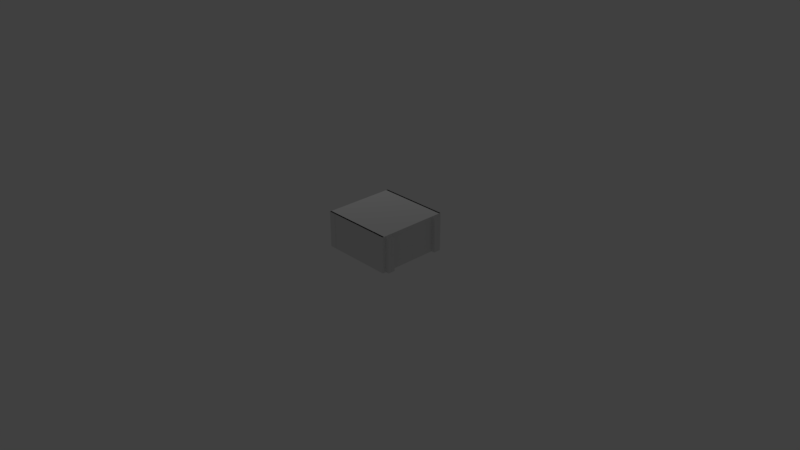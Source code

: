 # Source: BoxTemp.blend  (saved by Blender 2.79.0; exported with 4.5.12 LTS)
import bpy
from mathutils import Matrix  # noqa: F401  (used for matrix-valued properties, if any)

bpy.ops.wm.read_factory_settings(use_empty=True)
scene = bpy.context.scene
scene.name = 'Scene'

# ---- collections
col_collection_1 = bpy.data.collections.new('Collection 1'); scene.collection.children.link(col_collection_1)

# ---- world
world_world = bpy.data.worlds.new('World'); scene.world = world_world
world_world.color = (0.05088, 0.05088, 0.05088)
world_world.use_sun_shadow = False
world_world.sun_shadow_jitter_overblur = 0.0
world_world.cycles.sampling_method = 'MANUAL'

# ---- cameras
cam_camera = bpy.data.cameras.new('Camera')
cam_camera.clip_end = 100.0
cam_camera.lens = 35.0
cam_camera.sensor_width = 32.0
cam_camera.sensor_height = 18.0
cam_camera.ortho_scale = 7.314
cam_camera.dof.focus_distance = 0.0
cam_camera.dof.aperture_fstop = 128.0

# ---- lights
light_lamp = bpy.data.lights.new('Lamp', 'POINT')
light_lamp.transmission_factor = 0.0
light_lamp.cutoff_distance = 30.0
light_lamp.energy = 100.0
light_lamp.shadow_buffer_clip_start = 1.001
light_lamp.shadow_soft_size = 0.1
light_lamp.shadow_maximum_resolution = 0.006
light_lamp.use_absolute_resolution = True

# ---- meshes
me_crate_cell_043 = bpy.data.meshes.new('Crate_cell.043')
me_crate_cell_043.from_pydata([(0.01888, 0.01472, 0.1072), (-0.005342, 0.01472, 0.1314), (-0.03112, 0.01472, 0.1056), (-0.03112, 0.01472, -0.1143), (0.01888, 0.01472, -0.1171), (0.01888, -0.03474, -0.117), (0.01888, -0.0342, 0.1072), (0.003349, 0.01472, -0.1172), (-0.005936, 0.01472, -0.1171), (-0.005337, -0.03409, 0.1314)], [], [(6, 5, 4, 0), (1, 9, 6, 0), (4, 7, 8, 3, 2, 1, 0)])
me_crate_cell_043.use_remesh_preserve_volume = False
me_crate_cell_043.use_remesh_preserve_attributes = False
me_crate_cell_043.use_mirror_vertex_groups = False
me_crate_cell_043.update()
me_crate_cell_042 = bpy.data.meshes.new('Crate_cell.042')
me_crate_cell_042.from_pydata([(-0.01932, -0.01634, 0.09381), (-0.01932, 0.03272, 0.09381), (-0.01932, 0.03262, -0.1301), (-0.01932, -0.01634, -0.1301), (0.005181, 0.03267, 0.1183), (0.005211, -0.01634, 0.1183), (0.005555, -0.01634, -0.1298), (0.03068, -0.01634, 0.09281), (0.03068, -0.01634, -0.1271)], [], [(3, 6, 8, 7, 5, 0), (1, 2, 3, 0), (5, 4, 1, 0)])
me_crate_cell_042.use_remesh_preserve_volume = False
me_crate_cell_042.use_remesh_preserve_attributes = False
me_crate_cell_042.use_mirror_vertex_groups = False
me_crate_cell_042.update()
me_crate_cell_041 = bpy.data.meshes.new('Crate_cell.041')
me_crate_cell_041.from_pydata([(0.01983, 0.01777, 0.08224), (-0.03017, 0.01777, 0.08084), (-0.004482, 0.01777, 0.1065), (-0.005383, 0.01777, -0.142), (-0.03017, 0.01777, -0.1393), (-0.004537, -0.03133, 0.1066), (0.01983, -0.03136, 0.08224), (-0.004551, -0.01301, 0.1066), (0.01983, 0.01777, -0.142), (0.01983, -0.03095, -0.1418)], [], [(8, 3, 4, 1, 2, 0), (6, 9, 8, 0), (2, 7, 5, 6, 0)])
me_crate_cell_041.use_remesh_preserve_volume = False
me_crate_cell_041.use_remesh_preserve_attributes = False
me_crate_cell_041.use_mirror_vertex_groups = False
me_crate_cell_041.update()
me_crate_cell_039 = bpy.data.meshes.new('Crate_cell.039')
me_crate_cell_039.from_pydata([(-0.01797, -0.02058, 0.08536), (-0.01797, 0.0283, 0.08536), (-0.01797, 0.02855, -0.03095), (-0.01797, 0.02857, -0.1389), (-0.01797, -0.02058, -0.1388), (0.03203, -0.02058, 0.08363), (0.006165, -0.02058, 0.1095), (0.03203, -0.02058, -0.136), (0.006814, -0.02058, -0.1387), (0.006433, 0.02823, 0.1098), (0.006399, 0.0098, 0.1097)], [], [(1, 2, 3, 4, 0), (4, 8, 7, 5, 6, 0), (6, 10, 9, 1, 0)])
me_crate_cell_039.use_remesh_preserve_volume = False
me_crate_cell_039.use_remesh_preserve_attributes = False
me_crate_cell_039.use_mirror_vertex_groups = False
me_crate_cell_039.update()
me_crate_cell_038 = bpy.data.meshes.new('Crate_cell.038')
me_crate_cell_038.from_pydata([(-0.2416, -0.01294, -0.1434), (-0.04198, 0.01153, 0.1051), (0.2578, 0.0109, 0.1052), (-0.2416, 0.01153, 0.06749), (-0.2416, 0.01153, 0.08309), (-0.2416, -0.01294, 0.08601), (-0.2416, 0.01089, -0.1434), (0.2576, -0.01294, -0.1434), (0.2576, 0.01134, -0.1434), (0.2074, 0.01144, -0.1434), (0.1619, 0.01145, -0.1434), (0.2577, -0.01294, 0.1054), (0.05601, -0.01294, 0.1054), (-0.0665, -0.01294, 0.1052), (-0.1397, -0.01294, 0.09726), (-0.2416, 0.01153, 0.08309), (-0.2416, 0.01153, 0.06749), (-0.2416, -0.01294, 0.08601), (-0.2416, 0.01089, -0.1434), (0.2576, -0.01294, -0.1434), (0.2576, 0.01134, -0.1434), (0.2074, 0.01144, -0.1434), (0.1619, 0.01145, -0.1434), (0.2577, -0.01294, 0.1054), (0.05601, -0.01294, 0.1054), (-0.0665, -0.01294, 0.1052), (-0.1397, -0.01294, 0.09726)], [], [(0, 17, 4, 16, 18), (1, 2, 8, 21), (1, 24, 23, 2), (1, 25, 24), (26, 25, 1), (18, 22, 9, 20, 19, 0), (10, 6, 3), (19, 11, 12, 13, 14, 17, 0), (3, 15, 1, 21, 10), (15, 5, 26, 1), (23, 7, 8, 2)])
_k = set([(3, 6), (3, 15), (4, 16), (4, 17), (5, 15), (5, 26), (6, 10), (7, 8), (7, 23), (8, 21), (9, 20), (9, 22), (10, 21), (11, 12), (11, 19), (12, 13), (13, 14), (14, 17), (16, 18), (18, 22), (19, 20), (23, 24), (24, 25), (25, 26)])
me_crate_cell_038.attributes.new('sharp_edge', 'BOOLEAN', 'EDGE').data.foreach_set('value', [ (min(e.vertices), max(e.vertices)) in _k for e in me_crate_cell_038.edges])
me_crate_cell_038.use_remesh_preserve_volume = False
me_crate_cell_038.use_remesh_preserve_attributes = False
me_crate_cell_038.use_mirror_vertex_groups = False
me_crate_cell_038.update()
me_crate_cell_037 = bpy.data.meshes.new('Crate_cell.037')
me_crate_cell_037.from_pydata([(-0.2942, -0.01114, 0.101), (-0.09399, 0.01316, -0.148), (0.205, 0.01288, -0.1475), (-0.2942, 0.01253, 0.101), (-0.2942, 0.0126, 0.05141), (-0.2942, -0.01114, 0.02752), (0.2052, 0.01308, 0.101), (0.1549, 0.01313, 0.101), (0.2051, -0.01114, 0.101), (0.2052, 0.0006005, 0.101), (0.003649, -0.01114, -0.1479), (-0.1185, -0.01114, -0.148), (0.2052, -0.01114, 0.05381), (0.205, -0.01114, -0.1475), (-0.2942, 0.01253, 0.101), (-0.2942, 0.0126, 0.05141), (-0.2942, -0.01114, 0.02752), (0.2052, 0.01308, 0.101), (0.1549, 0.01313, 0.101), (0.2051, -0.01114, 0.101), (0.2052, 0.0006005, 0.101), (0.205, -0.01114, -0.1475), (0.003649, -0.01114, -0.1479), (-0.1185, -0.01114, -0.148), (0.2052, -0.01114, 0.05381)], [], [(2, 21, 22, 1), (2, 17, 9, 24, 21), (1, 22, 23), (15, 14, 18, 1), (23, 5, 15, 1), (19, 20, 6, 7, 3, 0), (9, 8, 24), (18, 17, 2, 1), (16, 11, 10, 13, 12, 19, 0), (3, 4, 16, 0)])
_k = set([(3, 4), (3, 7), (4, 16), (5, 15), (5, 23), (6, 7), (6, 20), (8, 9), (8, 24), (9, 17), (10, 11), (10, 13), (11, 16), (12, 13), (12, 19), (14, 15), (14, 18), (17, 18), (19, 20), (21, 22), (21, 24), (22, 23)])
me_crate_cell_037.attributes.new('sharp_edge', 'BOOLEAN', 'EDGE').data.foreach_set('value', [ (min(e.vertices), max(e.vertices)) in _k for e in me_crate_cell_037.edges])
me_crate_cell_037.use_remesh_preserve_volume = False
me_crate_cell_037.use_remesh_preserve_attributes = False
me_crate_cell_037.use_mirror_vertex_groups = False
me_crate_cell_037.update()
me_crate_cell_036 = bpy.data.meshes.new('Crate_cell.036')
me_crate_cell_036.from_pydata([(0.01325, 0.02564, -0.1058), (-0.01093, -0.02376, 0.1184), (0.01325, -0.02361, 0.0289), (0.01325, -0.02327, -0.1058), (-0.01108, 0.02564, 0.02708), (-0.01104, 0.02564, 0.118), (-0.0111, 0.02564, -0.1058), (0.01325, -0.02367, 0.1184), (0.01325, 0.02467, 0.1183), (-0.01106, -0.009714, -0.1058), (-0.01103, -0.0232, -0.1058), (0.01325, -0.02367, 0.1184), (0.01325, -0.02361, 0.0289), (0.01325, -0.02327, -0.1058), (-0.01108, 0.02564, 0.02708), (-0.01104, 0.02564, 0.118), (-0.0111, 0.02564, -0.1058), (0.01325, 0.02467, 0.1183), (-0.01106, -0.009714, -0.1058), (-0.01103, -0.0232, -0.1058)], [], [(0, 8, 7, 2, 13), (12, 11, 1), (16, 14, 15, 8, 0), (13, 10, 18, 16, 0), (11, 17, 1), (4, 6, 9), (19, 3, 12, 1), (17, 5, 1), (5, 4, 9, 19, 1)])
_k = set([(2, 7), (2, 13), (3, 12), (3, 19), (4, 5), (4, 6), (5, 17), (6, 9), (7, 8), (8, 15), (9, 19), (10, 13), (10, 18), (11, 12), (11, 17), (14, 15), (14, 16), (16, 18)])
me_crate_cell_036.attributes.new('sharp_edge', 'BOOLEAN', 'EDGE').data.foreach_set('value', [ (min(e.vertices), max(e.vertices)) in _k for e in me_crate_cell_036.edges])
me_crate_cell_036.use_remesh_preserve_volume = False
me_crate_cell_036.use_remesh_preserve_attributes = False
me_crate_cell_036.use_mirror_vertex_groups = False
me_crate_cell_036.update()
me_crate_cell_035 = bpy.data.meshes.new('Crate_cell.035')
me_crate_cell_035.from_pydata([(0.2942, 0.01109, 0.101), (0.09432, -0.01323, -0.1483), (-0.205, -0.01243, -0.1475), (0.2942, -0.01313, 0.101), (0.2942, -0.01318, 0.05188), (0.2942, 0.01109, 0.02759), (-0.1555, -0.0127, 0.101), (-0.2051, -0.01256, 0.101), (-0.205, 0.01109, 0.101), (-0.205, -0.0004304, 0.101), (0.1188, 0.01109, -0.1481), (-0.004059, 0.01109, -0.1482), (-0.205, 0.01109, -0.1477), (-0.205, 0.01109, 0.0541), (0.2942, -0.01313, 0.101), (0.2942, -0.01318, 0.05188), (0.2942, 0.01109, 0.02759), (-0.1555, -0.0127, 0.101), (-0.2051, -0.01256, 0.101), (-0.205, 0.01109, 0.101), (-0.205, -0.0004304, 0.101), (0.1188, 0.01109, -0.1481), (-0.004059, 0.01109, -0.1482), (-0.205, 0.01109, -0.1477), (-0.205, 0.01109, 0.0541)], [], [(0, 19, 20, 7, 6, 3), (2, 23, 22, 1), (21, 16, 15, 1), (17, 18, 2, 1), (22, 21, 1), (13, 23, 2, 18, 9), (5, 10, 11, 12, 24, 19, 0), (9, 8, 13), (15, 14, 17, 1), (3, 4, 5, 0)])
_k = set([(3, 4), (3, 6), (4, 5), (5, 10), (6, 7), (7, 20), (8, 9), (8, 13), (9, 18), (10, 11), (11, 12), (12, 24), (13, 23), (14, 15), (14, 17), (15, 16), (16, 21), (17, 18), (19, 20), (19, 24), (21, 22), (22, 23)])
me_crate_cell_035.attributes.new('sharp_edge', 'BOOLEAN', 'EDGE').data.foreach_set('value', [ (min(e.vertices), max(e.vertices)) in _k for e in me_crate_cell_035.edges])
me_crate_cell_035.use_remesh_preserve_volume = False
me_crate_cell_035.use_remesh_preserve_attributes = False
me_crate_cell_035.use_mirror_vertex_groups = False
me_crate_cell_035.update()
me_crate_cell_034 = bpy.data.meshes.new('Crate_cell.034')
me_crate_cell_034.from_pydata([(-0.01077, 0.02725, -0.1145), (0.01335, -0.02175, 0.1092), (-0.01077, 0.02725, 0.1095), (-0.01077, -0.0218, 0.1095), (-0.01077, -0.02185, -0.1145), (-0.01077, -0.02186, 0.02028), (0.01332, 0.02725, 0.1093), (0.01358, 0.02725, -0.1145), (0.01361, -0.02173, -0.1145), (-0.01077, 0.02725, 0.1095), (-0.01077, -0.0218, 0.1095), (-0.01077, -0.02185, -0.1145), (-0.01077, -0.02186, 0.02028), (0.01332, 0.02725, 0.1093), (0.01358, 0.02725, -0.1145), (0.01361, -0.02173, -0.1145)], [], [(0, 9, 13, 14), (0, 14, 8, 4), (1, 6, 2, 10), (10, 12, 1), (15, 7, 6, 1), (12, 11, 15, 1), (4, 5, 3, 9, 0)])
_k = set([(2, 6), (2, 10), (3, 5), (3, 9), (4, 5), (4, 8), (6, 7), (7, 15), (8, 14), (9, 13), (10, 12), (11, 12), (11, 15), (13, 14)])
me_crate_cell_034.attributes.new('sharp_edge', 'BOOLEAN', 'EDGE').data.foreach_set('value', [ (min(e.vertices), max(e.vertices)) in _k for e in me_crate_cell_034.edges])
me_crate_cell_034.use_remesh_preserve_volume = False
me_crate_cell_034.use_remesh_preserve_attributes = False
me_crate_cell_034.use_mirror_vertex_groups = False
me_crate_cell_034.update()
me_crate_cell_033 = bpy.data.meshes.new('Crate_cell.033')
me_crate_cell_033.from_pydata([(0.2574, -0.01037, -0.1327), (0.05786, 0.01371, 0.1163), (-0.2415, 0.01387, 0.1167), (0.2574, 0.01348, -0.1327), (0.2444, 0.01352, -0.1327), (-0.2416, -0.01037, 0.1164), (-0.2413, -0.01037, -0.1327), (-0.2414, -0.01037, -0.08524), (0.2574, -0.01037, 0.09697), (0.2574, 0.01321, 0.09424), (-0.2413, 0.01378, -0.1327), (-0.2413, 0.001378, -0.1327), (0.155, -0.01037, 0.1083), (0.08178, -0.01037, 0.1162), (-0.1201, -0.01037, 0.1165), (0.2574, 0.01348, -0.1327), (0.2444, 0.01352, -0.1327), (-0.1201, -0.01037, 0.1165), (-0.2416, -0.01037, 0.1164), (-0.2413, -0.01037, -0.1327), (-0.2414, -0.01037, -0.08524), (0.2574, -0.01037, 0.09697), (0.2574, 0.01321, 0.09424), (-0.2413, 0.01378, -0.1327), (-0.2413, 0.001378, -0.1327), (0.155, -0.01037, 0.1083), (0.08178, -0.01037, 0.1162)], [], [(0, 21, 12, 13, 14, 18, 20, 19), (2, 17, 26, 1), (7, 5, 2, 10, 11), (25, 8, 22, 1), (19, 24, 23, 16, 15, 0), (5, 17, 2), (11, 6, 7), (26, 25, 1), (22, 3, 4, 1), (15, 9, 21, 0), (2, 1, 4, 10)])
_k = set([(3, 4), (3, 22), (4, 10), (5, 7), (5, 17), (6, 7), (6, 11), (8, 22), (8, 25), (9, 15), (9, 21), (10, 11), (12, 13), (12, 21), (13, 14), (14, 18), (15, 16), (16, 23), (17, 26), (18, 20), (19, 20), (19, 24), (23, 24), (25, 26)])
me_crate_cell_033.attributes.new('sharp_edge', 'BOOLEAN', 'EDGE').data.foreach_set('value', [ (min(e.vertices), max(e.vertices)) in _k for e in me_crate_cell_033.edges])
me_crate_cell_033.use_remesh_preserve_volume = False
me_crate_cell_033.use_remesh_preserve_attributes = False
me_crate_cell_033.use_mirror_vertex_groups = False
me_crate_cell_033.update()
me_crate_cell_032 = bpy.data.meshes.new('Crate_cell.032')
me_crate_cell_032.from_pydata([(-0.05381, -0.0702, 0.1125), (0.194, -0.1193, -0.08627), (0.1937, 0.2792, -0.08659), (-0.05381, -0.0702, -0.1118), (-0.05381, -0.119, -0.1118), (-0.05381, -0.1193, -0.00522), (-0.05381, -0.1195, 0.1125), (-0.02959, -0.0702, 0.1367), (-0.02897, -0.0702, -0.1117), (-0.003808, -0.0702, 0.111), (-0.003808, 0.2789, 0.111), (-0.003808, 0.1451, 0.1112), (-0.003808, -0.07414, -0.1088), (-0.003808, -0.1192, -0.1088), (-0.003808, -0.1195, 0.111), (-0.003808, 0.2785, -0.1088), (-0.003808, 0.279, -0.1029), (-0.02962, -0.1195, 0.1367), (-0.003808, 0.2789, 0.111), (-0.003808, 0.1451, 0.1112), (-0.003808, -0.07414, -0.1088), (-0.003808, -0.07414, -0.1088), (-0.003808, -0.1192, -0.1088), (-0.003808, 0.2785, -0.1088), (-0.003808, 0.279, -0.1029), (-0.003808, -0.1195, 0.111)], [], [(2, 18, 19, 1), (2, 24, 18), (1, 19, 25), (2, 15, 24), (12, 8, 3, 0, 7, 9), (3, 4, 5, 6, 0), (11, 10, 16, 23, 20, 13, 14), (25, 22, 1), (6, 17, 7, 0), (22, 21, 2, 1), (21, 15, 2)])
_k = set([(10, 11), (10, 16), (11, 14), (13, 14), (13, 20), (15, 21), (15, 24), (16, 23), (18, 19), (18, 24), (19, 25), (20, 23), (21, 22), (22, 25)])
me_crate_cell_032.attributes.new('sharp_edge', 'BOOLEAN', 'EDGE').data.foreach_set('value', [ (min(e.vertices), max(e.vertices)) in _k for e in me_crate_cell_032.edges])
me_crate_cell_032.use_remesh_preserve_volume = False
me_crate_cell_032.use_remesh_preserve_attributes = False
me_crate_cell_032.use_mirror_vertex_groups = False
me_crate_cell_032.update()
me_crate_cell_031 = bpy.data.meshes.new('Crate_cell.031')
me_crate_cell_031.from_pydata([(-0.01785, 0.0601, 0.1396), (-0.01785, 0.06057, -0.08061), (-0.01785, -0.01339, 0.1388), (-0.01785, 0.0353, 0.1395), (-0.01785, -0.03874, 0.1137), (-0.01785, 0.05226, -0.08059), (-0.01785, -0.01345, -0.08033), (-0.01785, -0.02642, -0.07895), (-0.01785, -0.03874, -0.07761), (0.1544, -0.03874, -0.05858), (0.006222, -0.03874, -0.07497)], [], [(4, 2, 3, 0, 1, 5, 6, 7, 8), (8, 10, 9, 4)])
me_crate_cell_031.use_remesh_preserve_volume = False
me_crate_cell_031.use_remesh_preserve_attributes = False
me_crate_cell_031.use_mirror_vertex_groups = False
me_crate_cell_031.update()
me_crate_cell_030 = bpy.data.meshes.new('Crate_cell.030')
me_crate_cell_030.from_pydata([(0.01193, -0.02665, -0.1024), (-0.01249, 0.02236, 0.122), (-0.0124, -0.02665, 0.122), (-0.01243, -0.02665, 0.08814), (-0.01196, -0.02665, -0.1024), (0.01193, -0.02665, 0.122), (0.01193, 0.0225, 0.122), (0.01193, 0.0222, -0.06385), (0.01193, 0.02212, -0.1024), (-0.01195, 0.022, -0.1024), (0.001562, 0.02208, -0.1024), (0.01193, -0.02665, 0.122), (-0.0124, -0.02665, 0.122), (-0.01243, -0.02665, 0.08814), (-0.01196, -0.02665, -0.1024), (0.01193, 0.0225, 0.122), (0.01193, 0.0222, -0.06385), (0.01193, 0.02212, -0.1024), (-0.01195, 0.022, -0.1024), (0.001562, 0.02208, -0.1024)], [], [(0, 11, 2, 3, 14), (0, 14, 9, 19, 8), (1, 12, 5, 15), (16, 17, 10), (10, 18, 1, 15, 16), (18, 4, 13, 1), (13, 12, 1), (8, 7, 6, 11, 0)])
_k = set([(2, 3), (2, 11), (3, 14), (4, 13), (4, 18), (5, 12), (5, 15), (6, 7), (6, 11), (7, 8), (8, 19), (9, 14), (9, 19), (10, 17), (10, 18), (12, 13), (15, 16), (16, 17)])
me_crate_cell_030.attributes.new('sharp_edge', 'BOOLEAN', 'EDGE').data.foreach_set('value', [ (min(e.vertices), max(e.vertices)) in _k for e in me_crate_cell_030.edges])
me_crate_cell_030.use_remesh_preserve_volume = False
me_crate_cell_030.use_remesh_preserve_attributes = False
me_crate_cell_030.use_mirror_vertex_groups = False
me_crate_cell_030.update()
me_crate_cell_029 = bpy.data.meshes.new('Crate_cell.029')
me_crate_cell_029.from_pydata([(-0.1555, -0.01022, -0.1181), (0.04468, -0.03376, 0.1311), (0.343, -0.03425, 0.1307), (0.04462, 0.039, 0.131), (0.3439, 0.03889, 0.1313), (-0.1555, -0.01022, 0.1089), (-0.1794, -0.01022, 0.1063), (-0.1794, -0.01022, -0.1181), (-0.1555, 0.03918, 0.1073), (-0.1555, -0.03411, 0.1075), (-0.1555, -0.02635, 0.109), (-0.1555, -0.03394, -0.1181), (-0.1797, 0.0255, -0.1181), (-0.1555, 0.03892, -0.1181), (-0.1798, 0.03893, -0.1181), (0.3432, 0.03867, -0.1181), (0.3437, -0.03398, -0.1181), (0.3438, -0.02182, -0.1181), (-0.1555, -0.02635, 0.109), (-0.1555, -0.03411, 0.1075), (-0.1555, 0.03918, 0.1073), (-0.1555, -0.03394, -0.1181), (-0.1555, 0.03892, -0.1181), (-0.1555, 0.03892, -0.1181), (0.3432, 0.03867, -0.1181), (0.3437, -0.03398, -0.1181), (0.3438, -0.02182, -0.1181)], [], [(0, 5, 6, 7), (2, 1, 19), (1, 3, 18, 19), (3, 20, 18), (3, 4, 20), (25, 2, 19, 21), (4, 26, 15), (4, 2, 25, 26), (4, 1, 2), (4, 3, 1), (11, 9, 10, 8, 23), (23, 24, 17, 16, 11), (7, 12, 14, 22, 0), (15, 13, 20, 4)])
_k = set([(8, 10), (8, 23), (9, 10), (9, 11), (11, 16), (13, 15), (13, 20), (15, 26), (16, 17), (17, 24), (18, 19), (18, 20), (19, 21), (21, 25), (23, 24), (25, 26)])
me_crate_cell_029.attributes.new('sharp_edge', 'BOOLEAN', 'EDGE').data.foreach_set('value', [ (min(e.vertices), max(e.vertices)) in _k for e in me_crate_cell_029.edges])
me_crate_cell_029.use_remesh_preserve_volume = False
me_crate_cell_029.use_remesh_preserve_attributes = False
me_crate_cell_029.use_mirror_vertex_groups = False
me_crate_cell_029.update()
me_crate_cell_028 = bpy.data.meshes.new('Crate_cell.028')
me_crate_cell_028.from_pydata([(-0.01107, -0.02448, -0.1256), (0.01291, 0.02465, 0.09868), (-0.01107, 0.02457, 0.009138), (-0.01107, 0.0243, -0.1256), (-0.01107, 0.0247, 0.09859), (-0.01107, -0.02448, 0.09858), (0.01288, 0.02421, -0.1256), (0.01287, -0.02448, -0.1256), (0.003802, -0.02448, 0.09864), (0.01291, -0.02448, 0.09865), (-0.01107, 0.0247, 0.09859), (-0.01107, 0.02457, 0.009138), (-0.01107, 0.0243, -0.1256), (-0.01107, -0.02448, 0.09858), (0.01288, 0.02421, -0.1256), (0.01287, -0.02448, -0.1256), (0.003802, -0.02448, 0.09864), (0.01291, -0.02448, 0.09865)], [], [(0, 13, 4, 2, 12), (7, 9, 8, 13, 0), (17, 15, 14, 1), (14, 3, 11, 1), (11, 10, 1), (10, 5, 16, 1), (16, 17, 1), (12, 6, 7, 0)])
_k = set([(2, 4), (2, 12), (3, 11), (3, 14), (4, 13), (5, 10), (5, 16), (6, 7), (6, 12), (7, 9), (8, 9), (8, 13), (10, 11), (14, 15), (15, 17), (16, 17)])
me_crate_cell_028.attributes.new('sharp_edge', 'BOOLEAN', 'EDGE').data.foreach_set('value', [ (min(e.vertices), max(e.vertices)) in _k for e in me_crate_cell_028.edges])
me_crate_cell_028.use_remesh_preserve_volume = False
me_crate_cell_028.use_remesh_preserve_attributes = False
me_crate_cell_028.use_mirror_vertex_groups = False
me_crate_cell_028.update()
me_crate_cell_027 = bpy.data.meshes.new('Crate_cell.027')
me_crate_cell_027.from_pydata([(0.1582, -0.01752, 0.01618), (0.1582, 0.03141, 0.01618), (0.1582, 0.03139, -0.03273), (0.1582, -0.04147, 0.01618), (0.1582, -0.04146, -0.03198), (-0.2916, 0.03171, 0.01618), (-0.3412, 0.03169, 0.01618), (-0.3405, -0.0417, 0.01618), (-0.3411, 0.0196, 0.01618), (0.1827, 0.03138, -0.00827), (0.1824, -0.01752, -0.008025), (0.1582, -0.01752, -0.03224)], [], [(0, 10, 9, 1), (1, 5, 6, 8, 7, 3), (11, 10, 0), (3, 4, 2, 1)])
me_crate_cell_027.use_remesh_preserve_volume = False
me_crate_cell_027.use_remesh_preserve_attributes = False
me_crate_cell_027.use_mirror_vertex_groups = False
me_crate_cell_027.update()
me_crate_cell_026 = bpy.data.meshes.new('Crate_cell.026')
me_crate_cell_026.from_pydata([(-0.1581, 0.01768, 0.01624), (-0.1581, -0.03172, 0.01624), (-0.1826, -0.03171, -0.008287), (-0.1581, 0.01768, -0.03238), (-0.1824, 0.01768, -0.008082), (-0.1581, 0.04195, 0.01624), (-0.1581, -0.03171, -0.03279), (-0.1581, 0.04187, -0.0321), (0.3408, -0.03166, 0.01624), (0.341, -0.0196, 0.01624), (0.3407, 0.04127, 0.01624), (0.2911, -0.03173, 0.01624)], [], [(0, 4, 2, 1), (1, 11, 8, 9, 10, 5), (3, 4, 0), (5, 7, 3, 6, 1)])
me_crate_cell_026.use_remesh_preserve_volume = False
me_crate_cell_026.use_remesh_preserve_attributes = False
me_crate_cell_026.use_mirror_vertex_groups = False
me_crate_cell_026.update()
me_crate_cell_025 = bpy.data.meshes.new('Crate_cell.025')
me_crate_cell_025.from_pydata([(-0.178, 0.09672, 0.07742), (0.02292, 0.1461, -0.1711), (0.02236, -0.252, -0.1718), (0.3206, 0.146, -0.1719), (0.3211, -0.2523, -0.1719), (-0.178, 0.1462, 0.07742), (-0.2021, 0.1462, 0.05326), (-0.2022, 0.09672, 0.05318), (-0.178, 0.09672, 0.02901), (-0.178, -0.2524, 0.07742), (-0.178, -0.2523, 0.02886), (-0.178, 0.1462, 0.02917), (-0.178, 0.01522, 0.02875), (0.3213, 0.1459, 0.07742), (0.3213, 0.07915, 0.07742), (0.3207, -0.2521, 0.07742), (-0.178, -0.2524, 0.07742), (-0.178, -0.2523, 0.02886), (-0.178, 0.01522, 0.02875), (-0.178, 0.1462, 0.02917), (0.3213, 0.1459, 0.07742), (0.3213, 0.07915, 0.07742), (0.3207, -0.2521, 0.07742), (-0.178, 0.1462, 0.07742), (-0.178, 0.1462, 0.07742)], [], [(1, 2, 18, 19), (4, 2, 3), (2, 1, 3), (2, 17, 18), (4, 15, 16), (2, 4, 16, 17), (4, 3, 20, 21), (9, 22, 14, 13, 24), (7, 8, 0), (24, 11, 12, 10, 9), (21, 15, 4), (23, 6, 7, 0), (20, 3, 1, 19, 5)])
_k = set([(5, 19), (5, 20), (9, 10), (9, 22), (10, 12), (11, 12), (11, 24), (13, 14), (13, 24), (14, 22), (15, 16), (15, 21), (16, 17), (17, 18), (18, 19), (20, 21)])
me_crate_cell_025.attributes.new('sharp_edge', 'BOOLEAN', 'EDGE').data.foreach_set('value', [ (min(e.vertices), max(e.vertices)) in _k for e in me_crate_cell_025.edges])
me_crate_cell_025.use_remesh_preserve_volume = False
me_crate_cell_025.use_remesh_preserve_attributes = False
me_crate_cell_025.use_mirror_vertex_groups = False
me_crate_cell_025.update()
me_crate_cell_024 = bpy.data.meshes.new('Crate_cell.024')
me_crate_cell_024.from_pydata([(-0.1301, -0.07469, -0.06029), (-0.1301, -0.07469, 0.1669), (-0.154, -0.07469, 0.1642), (-0.1543, -0.07469, -0.06029), (-0.1301, -0.1235, 0.1669), (-0.1301, 0.2746, -0.06029), (-0.1301, 0.2743, 0.1651), (-0.1301, -0.1235, -0.06029), (-0.1543, -0.1235, -0.06029), (0.3196, -0.1237, -0.06029), (-0.1172, -0.1235, -0.06029), (0.3691, -0.1236, -0.06029), (0.3692, -0.05752, -0.06029), (0.3688, 0.274, -0.06029), (-0.0665, 0.2746, -0.06029)], [], [(3, 2, 1, 0), (7, 4, 6, 5), (5, 14, 13, 12, 11, 9, 10, 7), (7, 8, 3, 0)])
me_crate_cell_024.use_remesh_preserve_volume = False
me_crate_cell_024.use_remesh_preserve_attributes = False
me_crate_cell_024.use_mirror_vertex_groups = False
me_crate_cell_024.update()
me_crate_cell_023 = bpy.data.meshes.new('Crate_cell.023')
me_crate_cell_023.from_pydata([(0.2381, 0.01032, -0.1496), (0.03907, -0.01325, 0.09974), (-0.2612, -0.01391, 0.09956), (0.2381, -0.014, -0.1496), (0.174, -0.01409, -0.1496), (-0.2606, -0.01407, -0.1496), (-0.2608, 0.01032, -0.1496), (0.2381, 0.01032, 0.07995), (0.2381, -0.01326, 0.07552), (0.1339, 0.01032, 0.0918), (0.06274, 0.01032, 0.09965), (-0.05735, 0.01032, 0.0998), (-0.261, 0.01032, 0.09967), (-0.2611, 0.01032, 0.002169), (0.2381, -0.014, -0.1496), (0.174, -0.01409, -0.1496), (-0.2606, -0.01407, -0.1496), (-0.2608, 0.01032, -0.1496), (0.2381, -0.01326, 0.07552), (0.2381, 0.01032, 0.07995), (0.1339, 0.01032, 0.0918), (0.06274, 0.01032, 0.09965), (-0.05735, 0.01032, 0.0998), (-0.261, 0.01032, 0.09967), (-0.2611, 0.01032, 0.002169)], [], [(0, 19, 8, 14), (2, 23, 24), (1, 22, 23, 2), (1, 21, 22), (1, 18, 7, 20), (18, 1, 2), (14, 4, 5, 17, 0), (20, 21, 1), (15, 3, 18, 2), (17, 13, 12, 11, 10, 9, 19, 0), (16, 15, 2), (24, 6, 16, 2)])
_k = set([(3, 15), (3, 18), (4, 5), (4, 14), (5, 17), (6, 16), (6, 24), (7, 18), (7, 20), (8, 14), (8, 19), (9, 10), (9, 19), (10, 11), (11, 12), (12, 13), (13, 17), (15, 16), (20, 21), (21, 22), (22, 23), (23, 24)])
me_crate_cell_023.attributes.new('sharp_edge', 'BOOLEAN', 'EDGE').data.foreach_set('value', [ (min(e.vertices), max(e.vertices)) in _k for e in me_crate_cell_023.edges])
me_crate_cell_023.use_remesh_preserve_volume = False
me_crate_cell_023.use_remesh_preserve_attributes = False
me_crate_cell_023.use_mirror_vertex_groups = False
me_crate_cell_023.update()
me_crate_cell_022 = bpy.data.meshes.new('Crate_cell.022')
me_crate_cell_022.from_pydata([(0.2707, -0.009962, 0.1269), (0.07109, 0.01383, -0.1221), (-0.2284, 0.01388, -0.1224), (0.2707, 0.01391, 0.1269), (0.2707, -0.009962, 0.0532), (0.2707, 0.01386, 0.07722), (-0.2281, 0.01426, 0.1269), (-0.2283, -0.009962, 0.1269), (0.09496, -0.009962, -0.1222), (-0.1073, -0.009962, -0.1225), (-0.2283, -0.009962, -0.1225), (-0.2285, -0.009962, -0.02621), (0.2707, -0.009962, 0.0532), (0.2707, 0.01386, 0.07722), (0.2707, 0.01391, 0.1269), (-0.2281, 0.01426, 0.1269), (-0.2283, -0.009962, 0.1269), (0.09496, -0.009962, -0.1222), (-0.1073, -0.009962, -0.1225), (-0.2283, -0.009962, -0.1225), (-0.2285, -0.009962, -0.02621)], [], [(1, 13, 12, 17), (2, 1, 17, 18), (14, 6, 16, 0), (16, 11, 19, 9, 8, 4, 0), (10, 20, 2), (18, 10, 2), (20, 7, 15, 2), (4, 5, 14, 0), (3, 13, 1, 2, 15)])
_k = set([(3, 13), (3, 15), (4, 5), (4, 8), (5, 14), (6, 14), (6, 16), (7, 15), (7, 20), (8, 9), (9, 19), (10, 18), (10, 20), (11, 16), (11, 19), (12, 13), (12, 17), (17, 18)])
me_crate_cell_022.attributes.new('sharp_edge', 'BOOLEAN', 'EDGE').data.foreach_set('value', [ (min(e.vertices), max(e.vertices)) in _k for e in me_crate_cell_022.edges])
me_crate_cell_022.use_remesh_preserve_volume = False
me_crate_cell_022.use_remesh_preserve_attributes = False
me_crate_cell_022.use_mirror_vertex_groups = False
me_crate_cell_022.update()
me_crate_cell_021 = bpy.data.meshes.new('Crate_cell.021')
me_crate_cell_021.from_pydata([(-0.1095, -0.01302, 0.02062), (-0.1095, -0.01302, -0.02815), (-0.1339, -0.01302, -0.003763), (-0.1095, -0.03742, 0.02062), (-0.1095, -0.0372, -0.02819), (-0.1095, 0.03637, -0.02803), (-0.1095, 0.01226, -0.02812), (-0.1095, 0.03646, 0.02062), (-0.1339, 0.03639, -0.003707), (-0.1339, 0.01822, -0.00374), (0.3896, -0.03711, 0.02062), (0.3896, -0.02465, 0.02062), (0.3893, 0.03576, 0.02062)], [], [(2, 1, 0), (3, 10, 11, 12, 7), (7, 8, 9, 2, 0), (7, 5, 6, 4, 3)])
me_crate_cell_021.use_remesh_preserve_volume = False
me_crate_cell_021.use_remesh_preserve_attributes = False
me_crate_cell_021.use_mirror_vertex_groups = False
me_crate_cell_021.update()
me_crate_cell_020 = bpy.data.meshes.new('Crate_cell.020')
me_crate_cell_020.from_pydata([(0.0164, 0.01347, 0.1456), (0.0164, -0.03555, 0.1458), (0.0164, -0.06019, 0.1458), (0.0164, -0.06007, -0.06885), (0.0164, 0.03884, 0.1202), (0.0164, -0.05969, -0.07415), (0.0164, 0.03884, -0.07161), (0.0164, 0.02666, -0.07299), (0.0164, 0.00591, -0.07443), (0.0164, 0.01411, -0.07438), (-0.1562, 0.03884, -0.0522), (-0.007791, 0.03884, -0.06892)], [], [(4, 0, 1, 2, 3, 5, 8, 9, 7, 6), (6, 11, 10, 4)])
me_crate_cell_020.use_remesh_preserve_volume = False
me_crate_cell_020.use_remesh_preserve_attributes = False
me_crate_cell_020.use_mirror_vertex_groups = False
me_crate_cell_020.update()
me_crate_cell_019 = bpy.data.meshes.new('Crate_cell.019')
me_crate_cell_019.from_pydata([(0.1729, -0.0982, -0.1213), (-0.02714, -0.1467, 0.1273), (-0.3264, -0.1473, 0.1277), (-0.02695, 0.2509, 0.1281), (-0.3265, 0.251, 0.1279), (0.1729, 0.2506, -0.1213), (-0.2303, 0.251, -0.1213), (-0.3259, 0.251, -0.1213), (0.1729, -0.1472, -0.1213), (0.1729, 0.2512, 0.08972), (0.1729, -0.1046, 0.1057), (0.1729, 0.2512, 0.1036), (0.1729, -0.1474, 0.09036), (0.1729, -0.1474, 0.1041), (-0.2308, -0.1476, -0.1213), (-0.3265, -0.1476, -0.1213), (-0.3265, -0.08083, -0.1213), (0.197, -0.0982, 0.1029), (0.1729, -0.0982, 0.1057), (0.1969, -0.0982, -0.1213), (0.1969, -0.1472, -0.1213), (0.1729, 0.2506, -0.1213), (-0.2303, 0.251, -0.1213), (-0.3259, 0.251, -0.1213), (-0.3265, -0.08083, -0.1213), (0.1729, 0.2512, 0.08972), (0.1729, 0.2512, 0.1036), (0.1729, -0.1472, -0.1213), (0.1729, -0.1472, -0.1213), (0.1729, -0.1474, 0.09036), (0.1729, -0.1474, 0.1041), (-0.2308, -0.1476, -0.1213), (-0.3265, -0.1476, -0.1213), (0.1729, -0.1046, 0.1057)], [], [(0, 18, 17, 19), (2, 3, 4), (2, 1, 3), (1, 30, 33, 3), (1, 2, 30), (2, 32, 14, 12, 30), (4, 3, 11), (3, 33, 11), (27, 31, 15, 24, 7, 22, 21), (21, 25, 26, 10, 13, 29, 27), (6, 23, 4, 11, 9), (9, 5, 6), (14, 8, 12), (23, 16, 4), (16, 32, 2, 4), (19, 20, 28, 0)])
_k = set([(5, 6), (5, 9), (6, 23), (7, 22), (7, 24), (8, 12), (8, 14), (9, 11), (10, 13), (10, 26), (11, 33), (12, 30), (13, 29), (14, 32), (15, 24), (15, 31), (16, 23), (16, 32), (21, 22), (21, 25), (25, 26), (27, 29), (27, 31), (30, 33)])
me_crate_cell_019.attributes.new('sharp_edge', 'BOOLEAN', 'EDGE').data.foreach_set('value', [ (min(e.vertices), max(e.vertices)) in _k for e in me_crate_cell_019.edges])
me_crate_cell_019.use_remesh_preserve_volume = False
me_crate_cell_019.use_remesh_preserve_attributes = False
me_crate_cell_019.use_mirror_vertex_groups = False
me_crate_cell_019.update()
me_crate_cell_017 = bpy.data.meshes.new('Crate_cell.017')
me_crate_cell_017.from_pydata([(-0.2867, 0.01025, 0.1059), (-0.08675, -0.01396, -0.1428), (0.2124, -0.0136, -0.1431), (-0.2867, -0.01307, 0.1059), (-0.2867, -0.01321, 0.05628), (-0.2867, 0.01025, 0.03263), (0.2125, 0.01025, 0.1059), (0.2126, 0.01025, 0.05971), (0.2125, 0.01025, -0.143), (0.09169, 0.01025, -0.1429), (-0.1111, 0.01025, -0.1427), (-0.1847, 0.01025, -0.06928), (0.2126, -0.0011, 0.1059), (0.2126, -0.0135, 0.1059), (0.1622, -0.01356, 0.1059), (-0.2867, -0.01307, 0.1059), (-0.2867, -0.01321, 0.05628), (-0.2867, 0.01025, 0.03263), (0.2125, 0.01025, 0.1059), (0.2126, 0.01025, 0.05971), (0.2125, 0.01025, -0.143), (0.09169, 0.01025, -0.1429), (-0.1111, 0.01025, -0.1427), (-0.1847, 0.01025, -0.06928), (0.2126, -0.0011, 0.1059), (0.2126, -0.0135, 0.1059), (0.1622, -0.01356, 0.1059)], [], [(1, 22, 21, 2), (20, 19, 12, 25, 2), (15, 14, 13, 24, 6, 0), (19, 18, 12), (25, 26, 1, 2), (26, 3, 16, 1), (16, 17, 23, 1), (5, 4, 15, 0), (21, 20, 2), (6, 7, 8, 9, 10, 11, 5, 0), (23, 22, 1)])
_k = set([(3, 16), (3, 26), (4, 5), (4, 15), (5, 11), (6, 7), (6, 24), (7, 8), (8, 9), (9, 10), (10, 11), (12, 18), (12, 25), (13, 14), (13, 24), (14, 15), (16, 17), (17, 23), (18, 19), (19, 20), (20, 21), (21, 22), (22, 23), (25, 26)])
me_crate_cell_017.attributes.new('sharp_edge', 'BOOLEAN', 'EDGE').data.foreach_set('value', [ (min(e.vertices), max(e.vertices)) in _k for e in me_crate_cell_017.edges])
me_crate_cell_017.use_remesh_preserve_volume = False
me_crate_cell_017.use_remesh_preserve_attributes = False
me_crate_cell_017.use_mirror_vertex_groups = False
me_crate_cell_017.update()
me_crate_cell_016 = bpy.data.meshes.new('Crate_cell.016')
me_crate_cell_016.from_pydata([(-0.012, 0.02674, -0.08883), (0.01249, -0.02217, 0.135), (-0.012, 0.02615, 0.1351), (-0.012, -0.0223, 0.135), (-0.012, -0.02222, -0.04953), (-0.012, -0.02219, -0.08883), (0.01225, 0.02674, 0.1348), (0.01219, 0.02674, -0.04623), (0.01214, 0.02674, -0.08883), (0.01223, -0.02208, -0.08883), (-0.001327, -0.02215, -0.08883), (-0.012, 0.02615, 0.1351), (-0.012, -0.0223, 0.135), (-0.012, -0.02222, -0.04953), (-0.012, -0.02219, -0.08883), (0.01225, 0.02674, 0.1348), (0.01219, 0.02674, -0.04623), (0.01214, 0.02674, -0.08883), (0.01223, -0.02208, -0.08883), (-0.001327, -0.02215, -0.08883)], [], [(0, 2, 15, 7, 17), (0, 17, 9, 19, 5), (1, 11, 12), (13, 14, 10), (6, 11, 1), (16, 6, 1), (10, 18, 1, 12, 13), (18, 8, 16, 1), (5, 4, 3, 2, 0)])
_k = set([(2, 3), (2, 15), (3, 4), (4, 5), (5, 19), (6, 11), (6, 16), (7, 15), (7, 17), (8, 16), (8, 18), (9, 17), (9, 19), (10, 14), (10, 18), (11, 12), (12, 13), (13, 14)])
me_crate_cell_016.attributes.new('sharp_edge', 'BOOLEAN', 'EDGE').data.foreach_set('value', [ (min(e.vertices), max(e.vertices)) in _k for e in me_crate_cell_016.edges])
me_crate_cell_016.use_remesh_preserve_volume = False
me_crate_cell_016.use_remesh_preserve_attributes = False
me_crate_cell_016.use_mirror_vertex_groups = False
me_crate_cell_016.update()
me_crate_cell_015 = bpy.data.meshes.new('Crate_cell.015')
me_crate_cell_015.from_pydata([(0.1939, -0.1196, 0.07283), (-0.006499, -0.1691, -0.1764), (-0.0066, 0.2298, -0.1764), (-0.3052, -0.1689, -0.1762), (-0.3056, 0.2292, -0.1759), (0.1939, -0.1688, 0.02457), (0.1939, 0.09779, 0.02423), (0.1939, 0.2293, 0.07283), (0.1939, 0.2294, 0.02429), (0.1939, -0.1688, 0.07283), (-0.2546, 0.2294, 0.07283), (-0.305, -0.1688, 0.07283), (-0.3048, 0.2293, 0.07283), (-0.3051, -0.1021, 0.07283), (0.218, -0.1196, 0.04871), (0.218, -0.1688, 0.04874), (0.1939, -0.1196, 0.02451), (0.1939, -0.1688, 0.02457), (0.1939, 0.09779, 0.02423), (0.1939, 0.2293, 0.07283), (0.1939, 0.2294, 0.02429), (0.1939, -0.1688, 0.07283), (0.1939, -0.1688, 0.07283), (-0.2546, 0.2294, 0.07283), (-0.305, -0.1688, 0.07283), (-0.3048, 0.2293, 0.07283), (-0.3051, -0.1021, 0.07283)], [], [(3, 4, 2), (4, 25, 23, 2), (1, 3, 2), (14, 16, 0), (7, 10, 12, 13, 11, 21), (23, 19, 20, 2), (22, 15, 14, 0), (26, 25, 4), (18, 17, 1), (24, 26, 4, 3), (20, 18, 1, 2), (21, 5, 6, 8, 7), (9, 24, 3, 1, 17)])
_k = set([(5, 6), (5, 21), (6, 8), (7, 8), (7, 10), (9, 17), (9, 24), (10, 12), (11, 13), (11, 21), (12, 13), (17, 18), (18, 20), (19, 20), (19, 23), (23, 25), (24, 26), (25, 26)])
me_crate_cell_015.attributes.new('sharp_edge', 'BOOLEAN', 'EDGE').data.foreach_set('value', [ (min(e.vertices), max(e.vertices)) in _k for e in me_crate_cell_015.edges])
me_crate_cell_015.use_remesh_preserve_volume = False
me_crate_cell_015.use_remesh_preserve_attributes = False
me_crate_cell_015.use_mirror_vertex_groups = False
me_crate_cell_015.update()
me_crate_cell_014 = bpy.data.meshes.new('Crate_cell.014')
me_crate_cell_014.from_pydata([(-0.1468, 0.1266, -0.1228), (0.05283, 0.1756, 0.1266), (0.352, 0.1761, 0.1259), (0.05293, -0.2221, 0.1257), (0.352, -0.2221, 0.1259), (-0.1468, 0.176, -0.1228), (-0.1708, 0.176, -0.1228), (-0.1708, 0.1266, -0.1228), (-0.1468, 0.1266, 0.104), (-0.1707, 0.1266, 0.1013), (-0.1468, -0.2227, -0.1228), (-0.1468, -0.2228, 0.08818), (-0.1468, -0.2227, 0.1019), (-0.1468, 0.1756, 0.1025), (-0.1468, -0.1799, 0.1036), (0.3521, 0.176, -0.1228), (0.2564, -0.2228, -0.1228), (0.3522, -0.2227, -0.1228), (-0.08349, 0.176, -0.1228), (-0.1468, 0.176, -0.1228), (-0.1468, 0.176, -0.1228), (-0.1468, 0.1756, 0.1025), (-0.1468, -0.2227, -0.1228), (-0.1468, -0.2228, 0.08818), (-0.1468, -0.2227, 0.1019), (0.3521, 0.176, -0.1228), (0.3522, -0.2227, -0.1228), (-0.08349, 0.176, -0.1228), (0.2564, -0.2228, -0.1228), (-0.1468, -0.1799, 0.1036)], [], [(0, 8, 9, 7), (1, 4, 2), (3, 24, 4), (1, 3, 4), (7, 6, 20, 0), (22, 23, 12, 14, 21, 19), (19, 18, 15, 26, 28, 22), (27, 5, 13, 2), (24, 11, 16, 17, 4), (13, 1, 2), (25, 27, 2), (29, 24, 3, 1), (11, 10, 16), (13, 29, 1), (17, 25, 2, 4)])
_k = set([(5, 13), (5, 27), (10, 11), (10, 16), (11, 24), (12, 14), (12, 23), (13, 29), (14, 21), (15, 18), (15, 26), (16, 17), (17, 25), (18, 19), (19, 21), (22, 23), (22, 28), (24, 29), (25, 27), (26, 28)])
me_crate_cell_014.attributes.new('sharp_edge', 'BOOLEAN', 'EDGE').data.foreach_set('value', [ (min(e.vertices), max(e.vertices)) in _k for e in me_crate_cell_014.edges])
me_crate_cell_014.use_remesh_preserve_volume = False
me_crate_cell_014.use_remesh_preserve_attributes = False
me_crate_cell_014.use_mirror_vertex_groups = False
me_crate_cell_014.update()
me_crate_cell_013 = bpy.data.meshes.new('Crate_cell.013')
me_crate_cell_013.from_pydata([(0.01328, 0.02191, -0.1206), (-0.01073, -0.02749, 0.1031), (0.01328, -0.0273, -0.1206), (0.01328, 0.02191, 0.1034), (0.01328, -0.02746, 0.1034), (-0.01051, 0.02191, -0.1206), (-0.01075, 0.02191, 0.06922), (-0.01068, 0.02191, 0.1032), (-0.01045, -0.02732, -0.1206), (0.01328, -0.02746, 0.1034), (0.01328, -0.0273, -0.1206), (0.01328, 0.02191, 0.1034), (-0.01051, 0.02191, -0.1206), (-0.01075, 0.02191, 0.06922), (-0.01068, 0.02191, 0.1032), (-0.01045, -0.02732, -0.1206)], [], [(0, 11, 4, 10), (13, 12, 15, 1), (14, 13, 1), (5, 6, 7, 11, 0), (9, 3, 14, 1), (10, 8, 5, 0), (15, 2, 9, 1)])
_k = set([(2, 9), (2, 15), (3, 9), (3, 14), (4, 10), (4, 11), (5, 6), (5, 8), (6, 7), (7, 11), (8, 10), (12, 13), (12, 15), (13, 14)])
me_crate_cell_013.attributes.new('sharp_edge', 'BOOLEAN', 'EDGE').data.foreach_set('value', [ (min(e.vertices), max(e.vertices)) in _k for e in me_crate_cell_013.edges])
me_crate_cell_013.use_remesh_preserve_volume = False
me_crate_cell_013.use_remesh_preserve_attributes = False
me_crate_cell_013.use_mirror_vertex_groups = False
me_crate_cell_013.update()
me_crate_cell_012 = bpy.data.meshes.new('Crate_cell.012')
me_crate_cell_012.from_pydata([(0.095, 0.0122, 0.01933), (0.095, -0.03644, 0.01933), (0.095, -0.03644, -0.02881), (0.095, 0.03654, 0.01933), (0.095, 0.03657, -0.02911), (-0.4043, -0.03667, 0.01933), (-0.4039, 0.03626, 0.01933), (0.095, 0.0122, -0.02912), (0.1192, 0.0122, -0.00487), (0.119, -0.03641, -0.004716)], [], [(8, 7, 0), (3, 6, 5, 1), (1, 9, 8, 0), (1, 2, 7, 4, 3)])
me_crate_cell_012.use_remesh_preserve_volume = False
me_crate_cell_012.use_remesh_preserve_attributes = False
me_crate_cell_012.use_mirror_vertex_groups = False
me_crate_cell_012.update()
me_crate_cell_011 = bpy.data.meshes.new('Crate_cell.011')
me_crate_cell_011.from_pydata([(0.0, -0.14, 0.1458), (-3.725e-09, 0.2581, 0.1456), (-3.725e-09, 0.2579, -0.07425), (0.0, -0.09571, -0.07423), (3.725e-09, -0.1401, -0.07413), (-1.118e-08, -0.1402, -0.06884)], [], [(5, 0, 1, 2, 3, 4)])
me_crate_cell_011.use_remesh_preserve_volume = False
me_crate_cell_011.use_remesh_preserve_attributes = False
me_crate_cell_011.use_mirror_vertex_groups = False
me_crate_cell_011.update()
me_crate_cell_010 = bpy.data.meshes.new('Crate_cell.010')
me_crate_cell_010.from_pydata([(-0.01079, -0.02708, -0.1143), (0.01362, 0.02169, 0.1093), (-0.01079, 0.02179, 0.01914), (-0.01079, 0.02168, -0.1143), (-0.01079, -0.02708, 0.1098), (-0.01079, 0.02163, 0.1095), (0.01336, -0.02708, 0.1096), (0.01337, -0.02708, -0.1143), (0.01359, 0.02151, -0.1143), (-0.01079, 0.02163, 0.1095), (-0.01079, 0.02179, 0.01914), (-0.01079, 0.02168, -0.1143), (-0.01079, -0.02708, 0.1098), (0.01336, -0.02708, 0.1096), (0.01337, -0.02708, -0.1143), (0.01359, 0.02151, -0.1143)], [], [(0, 12, 9, 10, 11), (1, 5, 4, 13), (15, 3, 2, 1), (2, 5, 1), (14, 6, 12, 0), (11, 8, 14, 0), (1, 13, 7, 15)])
_k = set([(2, 3), (2, 5), (3, 15), (4, 5), (4, 13), (6, 12), (6, 14), (7, 13), (7, 15), (8, 11), (8, 14), (9, 10), (9, 12), (10, 11)])
me_crate_cell_010.attributes.new('sharp_edge', 'BOOLEAN', 'EDGE').data.foreach_set('value', [ (min(e.vertices), max(e.vertices)) in _k for e in me_crate_cell_010.edges])
me_crate_cell_010.use_remesh_preserve_volume = False
me_crate_cell_010.use_remesh_preserve_attributes = False
me_crate_cell_010.use_mirror_vertex_groups = False
me_crate_cell_010.update()
me_crate_cell_009 = bpy.data.meshes.new('Crate_cell.009')
me_crate_cell_009.from_pydata([(0.01306, -0.02737, -0.08904), (-0.01084, 0.02119, 0.135), (0.01306, 0.02148, 0.1349), (0.01306, -0.02737, 0.1349), (0.01306, 0.02161, -0.04902), (0.01306, 0.02161, -0.08904), (-0.01123, -0.02737, 0.1348), (-0.01141, -0.02737, 0.04363), (-0.01135, -0.02737, -0.08904), (-0.01137, 0.008121, -0.08904), (-0.01127, 0.02134, -0.08904), (0.002151, 0.02151, -0.08904), (0.01306, 0.02148, 0.1349), (0.01306, 0.02161, -0.04902), (0.01306, 0.02161, -0.08904), (0.01306, -0.02737, 0.1349), (-0.01123, -0.02737, 0.1348), (-0.01141, -0.02737, 0.04363), (-0.01135, -0.02737, -0.08904), (-0.01137, 0.008121, -0.08904), (-0.01127, 0.02134, -0.08904), (0.002151, 0.02151, -0.08904)], [], [(0, 15, 16, 17, 18), (0, 18, 19, 20, 21, 5), (1, 3, 12), (1, 6, 3), (1, 10, 9, 7, 6), (9, 8, 7), (11, 10, 1, 12, 13), (13, 14, 11), (5, 4, 2, 15, 0)])
_k = set([(2, 4), (2, 15), (3, 6), (3, 12), (4, 5), (5, 21), (6, 7), (7, 8), (8, 9), (9, 10), (10, 11), (11, 14), (12, 13), (13, 14), (15, 16), (16, 17), (17, 18), (18, 19), (19, 20), (20, 21)])
me_crate_cell_009.attributes.new('sharp_edge', 'BOOLEAN', 'EDGE').data.foreach_set('value', [ (min(e.vertices), max(e.vertices)) in _k for e in me_crate_cell_009.edges])
me_crate_cell_009.use_remesh_preserve_volume = False
me_crate_cell_009.use_remesh_preserve_attributes = False
me_crate_cell_009.use_mirror_vertex_groups = False
me_crate_cell_009.update()
me_crate_cell_008 = bpy.data.meshes.new('Crate_cell.008')
me_crate_cell_008.from_pydata([(-0.1133, 0.015, -0.06651), (-0.1133, 0.015, 0.1605), (-0.1375, 0.015, 0.1578), (-0.1376, 0.015, -0.06651), (-0.1374, -0.03406, -0.06651), (-0.1375, -0.0209, -0.06651), (-0.1133, 0.0393, -0.06651), (-0.1133, 0.03856, 0.1591), (-0.1133, -0.03413, -0.06651), (-0.1133, -0.03395, 0.1601), (-0.1133, 0.03063, 0.1606), (-0.04953, 0.03941, -0.06651), (0.3857, 0.03873, -0.06651), (0.3857, -0.03386, -0.06651), (0.3858, -0.02157, -0.06651), (0.3355, -0.03399, -0.06651), (-0.09992, -0.03416, -0.06651)], [], [(8, 4, 5, 3, 0), (8, 9, 10, 7, 6), (6, 11, 12, 14, 13, 15, 16, 8), (3, 2, 1, 0)])
me_crate_cell_008.use_remesh_preserve_volume = False
me_crate_cell_008.use_remesh_preserve_attributes = False
me_crate_cell_008.use_mirror_vertex_groups = False
me_crate_cell_008.update()
me_crate_cell_007 = bpy.data.meshes.new('Crate_cell.007')
me_crate_cell_007.from_pydata([(0.1738, 0.01447, -0.1113), (-0.02607, 0.03864, 0.1376), (-0.3252, 0.03823, 0.1376), (-0.02599, -0.03424, 0.1381), (-0.3248, -0.03418, 0.1381), (0.1738, 0.03816, -0.1113), (-0.2295, -0.03455, -0.1113), (-0.3249, -0.03453, -0.1113), (-0.2748, 0.03828, -0.1113), (-0.3251, 0.03821, -0.1113), (-0.325, -0.02243, -0.1113), (0.1738, 0.03058, 0.1156), (0.1738, 0.03851, 0.1155), (0.1738, -0.03433, 0.1137), (0.1738, -0.03435, 0.09988), (0.1738, 0.01447, 0.1155), (0.1982, 0.01447, 0.1127), (0.1976, 0.01447, -0.1113), (0.1975, -0.03441, -0.1113), (0.1738, -0.03441, -0.1113), (0.1976, -0.02104, -0.1113), (0.1738, -0.03441, -0.1113), (0.1738, -0.03441, -0.1113), (0.1738, -0.03435, 0.09988), (0.1738, -0.03433, 0.1137), (0.1738, 0.03058, 0.1156), (-0.3249, -0.03453, -0.1113), (-0.2295, -0.03455, -0.1113), (-0.2748, 0.03828, -0.1113), (0.1738, 0.03816, -0.1113), (-0.3251, 0.03821, -0.1113), (-0.325, -0.02243, -0.1113), (0.1738, 0.03851, 0.1155)], [], [(0, 15, 16, 17), (2, 4, 3, 1), (1, 3, 25, 32), (3, 24, 25), (3, 4, 24), (4, 26, 27, 23, 24), (4, 2, 31, 26), (2, 30, 31), (2, 1, 28, 30), (22, 6, 7, 10, 9, 8, 29), (27, 21, 23), (29, 12, 11, 13, 14, 22), (17, 20, 18, 19, 0), (5, 28, 1, 32)])
_k = set([(5, 28), (5, 32), (6, 7), (6, 22), (7, 10), (8, 9), (8, 29), (9, 10), (11, 12), (11, 13), (12, 29), (13, 14), (14, 22), (21, 23), (21, 27), (23, 24), (24, 25), (25, 32), (26, 27), (26, 31), (28, 30), (30, 31)])
me_crate_cell_007.attributes.new('sharp_edge', 'BOOLEAN', 'EDGE').data.foreach_set('value', [ (min(e.vertices), max(e.vertices)) in _k for e in me_crate_cell_007.edges])
me_crate_cell_007.use_remesh_preserve_volume = False
me_crate_cell_007.use_remesh_preserve_attributes = False
me_crate_cell_007.use_mirror_vertex_groups = False
me_crate_cell_007.update()
me_crate_cell_006 = bpy.data.meshes.new('Crate_cell.006')
me_crate_cell_006.from_pydata([(-0.04705, 0.004519, 0.1199), (-0.04705, -0.04432, -0.104), (-0.04705, 0.004519, -0.1042), (-0.04705, -0.04465, 0.004711), (-0.04705, -0.04478, 0.1199), (0.002946, 0.004519, 0.119), (0.002946, 0.004519, -0.1013), (-0.02213, 0.004519, -0.104), (-0.0225, 0.004519, 0.1445), (-0.02258, -0.04478, 0.1444), (0.002946, -0.04472, 0.1189), (0.002946, 0.05452, 0.09352), (0.002946, 0.02923, 0.1189), (0.002946, -0.04447, -0.1014), (0.002946, -0.03635, -0.1015), (0.002946, 0.05452, -0.09855), (0.002946, 0.02965, -0.1012), (0.1004, 0.05452, -0.08793), (0.1756, 0.05452, -0.07956)], [], [(15, 16, 14, 13, 10, 5, 12, 11), (2, 1, 3, 4, 0), (11, 18, 17, 15), (6, 7, 2, 0, 8, 5), (4, 9, 8, 0)])
me_crate_cell_006.use_remesh_preserve_volume = False
me_crate_cell_006.use_remesh_preserve_attributes = False
me_crate_cell_006.use_mirror_vertex_groups = False
me_crate_cell_006.update()
me_crate_cell_005 = bpy.data.meshes.new('Crate_cell.005')
me_crate_cell_005.from_pydata([(-0.246, 0.009604, -0.147), (-0.04654, -0.01401, 0.1017), (0.2529, -0.01426, 0.1015), (0.2531, 0.009604, -0.147), (0.2532, 0.009604, -0.09939), (0.2531, 0.009604, 0.1015), (-0.246, -0.01471, 0.07814), (-0.246, -0.01474, -0.147), (-0.246, -0.002463, 0.08104), (-0.246, 0.009604, 0.08233), (0.2531, -0.002161, -0.147), (0.253, -0.01448, -0.147), (0.05015, 0.009604, 0.1017), (-0.07032, 0.009604, 0.1016), (-0.2217, 0.009604, 0.08502), (0.2531, 0.009604, -0.147), (0.2532, 0.009604, -0.09939), (0.2531, 0.009604, 0.1015), (0.05015, 0.009604, 0.1017), (-0.246, -0.01471, 0.07814), (-0.246, -0.002463, 0.08104), (-0.246, -0.01474, -0.147), (-0.246, 0.009604, 0.08233), (0.2531, -0.002161, -0.147), (0.253, -0.01448, -0.147), (-0.07032, 0.009604, 0.1016), (-0.2217, 0.009604, 0.08502)], [], [(0, 22, 26, 25, 12, 5, 16, 15), (0, 15, 23, 24, 21), (2, 1, 6), (2, 17, 18, 1), (1, 18, 13), (14, 9, 8), (4, 17, 2, 11, 10), (21, 19, 20, 22, 0), (8, 6, 1, 13, 14), (10, 3, 4), (6, 7, 11, 2)])
_k = set([(3, 4), (3, 10), (4, 17), (5, 12), (5, 16), (6, 7), (6, 8), (7, 11), (8, 9), (9, 14), (10, 11), (12, 25), (13, 14), (13, 18), (15, 16), (15, 23), (17, 18), (19, 20), (19, 21), (20, 22), (21, 24), (22, 26), (23, 24), (25, 26)])
me_crate_cell_005.attributes.new('sharp_edge', 'BOOLEAN', 'EDGE').data.foreach_set('value', [ (min(e.vertices), max(e.vertices)) in _k for e in me_crate_cell_005.edges])
me_crate_cell_005.use_remesh_preserve_volume = False
me_crate_cell_005.use_remesh_preserve_attributes = False
me_crate_cell_005.use_mirror_vertex_groups = False
me_crate_cell_005.update()
me_crate_cell_004 = bpy.data.meshes.new('Crate_cell.004')
me_crate_cell_004.from_pydata([(0.1562, 0.09727, -0.116), (-0.0436, 0.1467, 0.1329), (-0.3428, 0.1463, 0.1334), (-0.04429, -0.2515, 0.1325), (-0.3427, -0.2521, 0.1329), (-0.2931, 0.1464, -0.116), (0.09285, -0.2522, -0.116), (-0.3429, -0.2514, -0.116), (0.1562, -0.2522, -0.116), (-0.3432, 0.1463, -0.116), (0.1562, 0.1466, 0.1107), (0.1562, -0.2522, 0.1089), (0.1807, 0.09727, -0.116), (0.1806, 0.09727, 0.0741), (0.1805, 0.09727, 0.108), (0.1562, 0.09727, 0.1107), (0.1562, 0.1465, -0.116), (0.1807, 0.1465, -0.116), (-0.2931, 0.1464, -0.116), (0.1562, 0.1465, -0.116), (0.1562, 0.1465, -0.116), (0.09285, -0.2522, -0.116), (-0.3429, -0.2514, -0.116), (0.1562, -0.2522, -0.116), (-0.3432, 0.1463, -0.116), (0.1562, 0.1466, 0.1107), (0.1562, -0.2522, 0.1089)], [], [(25, 16, 18, 1), (25, 1, 3, 26), (22, 4, 2, 9), (3, 4, 26), (4, 21, 8, 26), (23, 6, 7, 24, 5, 20), (20, 10, 11, 23), (19, 17, 12, 0), (18, 9, 2, 1), (12, 13, 14, 15, 0), (22, 21, 4), (3, 1, 2, 4)])
_k = set([(5, 20), (5, 24), (6, 7), (6, 23), (7, 24), (8, 21), (8, 26), (9, 18), (9, 22), (10, 11), (10, 20), (11, 23), (16, 18), (16, 25), (21, 22), (25, 26)])
me_crate_cell_004.attributes.new('sharp_edge', 'BOOLEAN', 'EDGE').data.foreach_set('value', [ (min(e.vertices), max(e.vertices)) in _k for e in me_crate_cell_004.edges])
me_crate_cell_004.use_remesh_preserve_volume = False
me_crate_cell_004.use_remesh_preserve_attributes = False
me_crate_cell_004.use_mirror_vertex_groups = False
me_crate_cell_004.update()
me_crate_cell_003 = bpy.data.meshes.new('Crate_cell.003')
me_crate_cell_003.from_pydata([(0.19, 0.1156, 0.07941), (-0.01083, 0.1647, -0.1699), (-0.01085, -0.2335, -0.1692), (-0.3094, 0.165, -0.1699), (-0.3086, -0.2339, -0.1696), (0.19, 0.1648, 0.0305), (0.19, -0.2336, 0.03121), (0.1896, 0.1649, 0.07941), (0.1888, -0.2337, 0.07941), (-0.3093, -0.2339, 0.07941), (-0.3088, 0.1648, 0.07941), (-0.3095, -0.1673, 0.07941), (0.2145, 0.1156, 0.05497), (0.19, 0.1156, 0.03058), (0.2145, 0.1648, 0.05493), (0.1896, 0.1649, 0.07941), (0.1896, 0.1649, 0.07941), (0.19, 0.1648, 0.0305), (0.19, -0.2336, 0.03121), (0.1888, -0.2337, 0.07941), (-0.3093, -0.2339, 0.07941), (-0.3088, 0.1648, 0.07941), (-0.3095, -0.1673, 0.07941)], [], [(0, 12, 14, 7), (4, 19, 20), (1, 4, 3), (2, 4, 1), (2, 18, 19, 4), (4, 20, 22, 3), (13, 12, 0), (16, 10, 11, 9, 8), (21, 15, 3), (15, 17, 1, 3), (22, 21, 3), (8, 6, 5, 16), (17, 18, 2, 1)])
_k = set([(5, 6), (5, 16), (6, 8), (8, 9), (9, 11), (10, 11), (10, 16), (15, 17), (15, 21), (17, 18), (18, 19), (19, 20), (20, 22), (21, 22)])
me_crate_cell_003.attributes.new('sharp_edge', 'BOOLEAN', 'EDGE').data.foreach_set('value', [ (min(e.vertices), max(e.vertices)) in _k for e in me_crate_cell_003.edges])
me_crate_cell_003.use_remesh_preserve_volume = False
me_crate_cell_003.use_remesh_preserve_attributes = False
me_crate_cell_003.use_mirror_vertex_groups = False
me_crate_cell_003.update()
me_crate_cell_000 = bpy.data.meshes.new('Crate_cell.000')
me_crate_cell_000.from_pydata([(-0.2061, -0.1303, 0.07442), (-0.005672, -0.1792, -0.1748), (-0.005489, 0.219, -0.1747), (0.2927, -0.1791, -0.1746), (0.2931, 0.2184, -0.1746), (-0.2304, -0.1303, 0.05011), (-0.2061, -0.1303, 0.02578), (-0.2061, 0.2191, 0.07442), (-0.2061, 0.2191, 0.02592), (-0.2061, -0.1789, 0.02577), (-0.2304, -0.1789, 0.0501), (-0.2061, -0.1789, 0.07442), (0.2933, 0.2184, 0.07442), (0.2925, -0.1789, 0.07442), (0.2933, 0.1522, 0.07442), (0.2436, 0.2185, 0.07442), (-0.2061, 0.2191, 0.07442), (-0.2061, 0.2191, 0.02592), (-0.2061, -0.1789, 0.07442), (-0.2061, -0.1789, 0.07442), (0.2925, -0.1789, 0.07442), (-0.2061, -0.1789, 0.02577), (0.2436, 0.2185, 0.07442), (0.2933, 0.2184, 0.07442), (0.2933, 0.1522, 0.07442)], [], [(0, 5, 10, 11), (4, 2, 22, 23), (3, 4, 23, 14), (1, 21, 17, 2), (20, 19, 21, 1, 3), (18, 13, 24, 12, 15, 16), (6, 5, 0), (14, 20, 3), (17, 7, 22, 2), (16, 8, 9, 18), (4, 3, 1, 2)])
_k = set([(7, 17), (7, 22), (8, 9), (8, 16), (9, 18), (12, 15), (12, 24), (13, 18), (13, 24), (14, 20), (14, 23), (15, 16), (17, 21), (19, 20), (19, 21), (22, 23)])
me_crate_cell_000.attributes.new('sharp_edge', 'BOOLEAN', 'EDGE').data.foreach_set('value', [ (min(e.vertices), max(e.vertices)) in _k for e in me_crate_cell_000.edges])
me_crate_cell_000.use_remesh_preserve_volume = False
me_crate_cell_000.use_remesh_preserve_attributes = False
me_crate_cell_000.use_mirror_vertex_groups = False
me_crate_cell_000.update()
me_crate_cell_040 = bpy.data.meshes.new('Crate_cell.040')
me_crate_cell_040.from_pydata([(-0.1488, -0.2432, -0.03951), (-0.1481, 0.155, -0.03887), (0.04948, 0.1549, 0.1587), (0.04948, 0.1546, -0.0609), (0.04948, 0.1552, -0.05565), (0.04948, 0.11, -0.06098), (0.04948, -0.243, 0.1586), (0.04948, -0.2436, -0.06138), (0.04948, 0.1552, -0.05565), (0.04948, 0.1549, 0.1587), (0.04948, -0.243, 0.1586), (0.04948, 0.1546, -0.0609), (0.04948, 0.11, -0.06098), (0.04948, -0.2436, -0.06138)], [], [(8, 11, 1), (9, 8, 1), (4, 2, 6, 13, 5, 3), (7, 10, 0), (12, 7, 0), (11, 12, 0, 1), (0, 10, 9, 1)])
_k = set([(2, 4), (2, 6), (3, 4), (3, 5), (5, 13), (6, 13), (7, 10), (7, 12), (8, 9), (8, 11), (9, 10), (11, 12)])
me_crate_cell_040.attributes.new('sharp_edge', 'BOOLEAN', 'EDGE').data.foreach_set('value', [ (min(e.vertices), max(e.vertices)) in _k for e in me_crate_cell_040.edges])
me_crate_cell_040.use_remesh_preserve_volume = False
me_crate_cell_040.use_remesh_preserve_attributes = False
me_crate_cell_040.use_mirror_vertex_groups = False
me_crate_cell_040.update()
me_crate = bpy.data.meshes.new('Crate')
me_crate.from_pydata([(0.05, -0.35, 0.0), (0.05, -0.35, 0.45), (0.05, -0.45, 0.0), (0.05, -0.45, 0.45), (-3.725e-08, -0.35, 0.0), (-3.725e-08, -0.35, 0.5), (-2.235e-08, -0.45, 0.0), (-2.235e-08, -0.45, 0.5), (0.05, 0.45, 0.0), (0.05, 0.45, 0.45), (0.05, 0.35, 0.0), (0.05, 0.35, 0.45), (6.795e-08, 0.45, 0.0), (6.795e-08, 0.45, 0.5), (5.285e-08, 0.35, 0.0), (5.285e-08, 0.35, 0.5), (-1.05, 0.35, 0.0), (-1.05, 0.35, 0.45), (-1.05, 0.45, 0.0), (-1.05, 0.45, 0.45), (-1.0, 0.35, 0.0), (-1.0, 0.35, 0.5), (-1.0, 0.45, 0.0), (-1.0, 0.45, 0.5), (-1.05, -0.45, 0.0), (-1.05, -0.45, 0.45), (-1.05, -0.35, 0.0), (-1.05, -0.35, 0.45), (-1.0, -0.45, 0.0), (-1.0, -0.45, 0.5), (-1.0, -0.35, 0.0), (-1.0, -0.35, 0.5), (5.96e-08, 0.5, 0.0), (5.96e-08, 0.5, 0.5), (-8.941e-08, -0.5, 0.0), (-8.941e-08, -0.5, 0.5), (-1.0, 0.5, 0.0), (-1.0, 0.5, 0.5), (-1.0, -0.5, 0.0), (-1.0, -0.5, 0.5)], [], [(0, 1, 3, 2), (2, 3, 7, 6), (4, 5, 1, 0), (2, 6, 4, 0), (7, 3, 1, 5), (8, 9, 11, 10), (10, 11, 15, 14), (12, 13, 9, 8), (10, 14, 12, 8), (15, 11, 9, 13), (16, 17, 19, 18), (18, 19, 23, 22), (20, 21, 17, 16), (18, 22, 20, 16), (23, 19, 17, 21), (24, 25, 27, 26), (26, 27, 31, 30), (28, 29, 25, 24), (26, 30, 28, 24), (31, 27, 25, 29), (32, 33, 35, 34), (34, 35, 39, 38), (38, 39, 37, 36), (36, 37, 33, 32), (34, 38, 36, 32), (39, 35, 33, 37)])
me_crate.use_remesh_preserve_volume = False
me_crate.use_remesh_preserve_attributes = False
me_crate.use_mirror_vertex_groups = False
me_crate.update()

# ---- objects
ob_crate_cell_043 = bpy.data.objects.new('Crate_cell.043', me_crate_cell_043)
ob_crate_cell_042 = bpy.data.objects.new('Crate_cell.042', me_crate_cell_042)
ob_crate_cell_041 = bpy.data.objects.new('Crate_cell.041', me_crate_cell_041)
ob_crate_cell_040 = bpy.data.objects.new('Crate_cell.040', me_crate_cell_039)
ob_crate_cell_039 = bpy.data.objects.new('Crate_cell.039', me_crate_cell_038)
ob_crate_cell_038 = bpy.data.objects.new('Crate_cell.038', me_crate_cell_037)
ob_crate_cell_037 = bpy.data.objects.new('Crate_cell.037', me_crate_cell_036)
ob_crate_cell_036 = bpy.data.objects.new('Crate_cell.036', me_crate_cell_035)
ob_crate_cell_035 = bpy.data.objects.new('Crate_cell.035', me_crate_cell_034)
ob_crate_cell_034 = bpy.data.objects.new('Crate_cell.034', me_crate_cell_033)
ob_crate_cell_033 = bpy.data.objects.new('Crate_cell.033', me_crate_cell_032)
ob_crate_cell_032 = bpy.data.objects.new('Crate_cell.032', me_crate_cell_031)
ob_crate_cell_031 = bpy.data.objects.new('Crate_cell.031', me_crate_cell_030)
ob_crate_cell_030 = bpy.data.objects.new('Crate_cell.030', me_crate_cell_029)
ob_crate_cell_029 = bpy.data.objects.new('Crate_cell.029', me_crate_cell_028)
ob_crate_cell_028 = bpy.data.objects.new('Crate_cell.028', me_crate_cell_027)
ob_crate_cell_027 = bpy.data.objects.new('Crate_cell.027', me_crate_cell_026)
ob_crate_cell_026 = bpy.data.objects.new('Crate_cell.026', me_crate_cell_025)
ob_crate_cell_025 = bpy.data.objects.new('Crate_cell.025', me_crate_cell_024)
ob_crate_cell_024 = bpy.data.objects.new('Crate_cell.024', me_crate_cell_023)
ob_crate_cell_023 = bpy.data.objects.new('Crate_cell.023', me_crate_cell_022)
ob_crate_cell_022 = bpy.data.objects.new('Crate_cell.022', me_crate_cell_021)
ob_crate_cell_021 = bpy.data.objects.new('Crate_cell.021', me_crate_cell_020)
ob_crate_cell_020 = bpy.data.objects.new('Crate_cell.020', me_crate_cell_019)
ob_crate_cell_018 = bpy.data.objects.new('Crate_cell.018', me_crate_cell_017)
ob_crate_cell_017 = bpy.data.objects.new('Crate_cell.017', me_crate_cell_016)
ob_crate_cell_016 = bpy.data.objects.new('Crate_cell.016', me_crate_cell_015)
ob_crate_cell_015 = bpy.data.objects.new('Crate_cell.015', me_crate_cell_014)
ob_crate_cell_014 = bpy.data.objects.new('Crate_cell.014', me_crate_cell_013)
ob_crate_cell_013 = bpy.data.objects.new('Crate_cell.013', me_crate_cell_012)
ob_crate_cell_012 = bpy.data.objects.new('Crate_cell.012', me_crate_cell_011)
ob_crate_cell_011 = bpy.data.objects.new('Crate_cell.011', me_crate_cell_010)
ob_crate_cell_010 = bpy.data.objects.new('Crate_cell.010', me_crate_cell_009)
ob_crate_cell_009 = bpy.data.objects.new('Crate_cell.009', me_crate_cell_008)
ob_crate_cell_008 = bpy.data.objects.new('Crate_cell.008', me_crate_cell_007)
ob_crate_cell_007 = bpy.data.objects.new('Crate_cell.007', me_crate_cell_006)
ob_crate_cell_006 = bpy.data.objects.new('Crate_cell.006', me_crate_cell_005)
ob_crate_cell_005 = bpy.data.objects.new('Crate_cell.005', me_crate_cell_004)
ob_crate_cell_004 = bpy.data.objects.new('Crate_cell.004', me_crate_cell_003)
ob_crate_cell_001 = bpy.data.objects.new('Crate_cell.001', me_crate_cell_000)
ob_crate_cell = bpy.data.objects.new('Crate_cell', me_crate_cell_040)
ob_crate = bpy.data.objects.new('Crate', me_crate)
ob_lamp = bpy.data.objects.new('Lamp', light_lamp)
ob_camera = bpy.data.objects.new('Camera', cam_camera)

# ---- transforms, parenting, visibility, modifiers, constraints
ob_crate_cell_043.location = (0.5317, -0.3647, 0.3428)
ob_crate_cell_043.lineart.crease_threshold = 0.0
ob_crate_cell_042.location = (-0.5301, 0.3663, 0.3562)
ob_crate_cell_042.lineart.crease_threshold = 0.0
ob_crate_cell_041.location = (0.5308, 0.4322, 0.3678)
ob_crate_cell_041.lineart.crease_threshold = 0.0
ob_crate_cell_040.location = (-0.5314, -0.4294, 0.3646)
ob_crate_cell_040.lineart.crease_threshold = 0.0
ob_crate_cell_039.location = (-0.2579, -0.4871, 0.1434)
ob_crate_cell_039.lineart.crease_threshold = 0.0
ob_crate_cell_038.location = (-0.2052, -0.4889, 0.399)
ob_crate_cell_038.lineart.crease_threshold = 0.0
ob_crate_cell_037.location = (0.5373, 0.4244, 0.1058)
ob_crate_cell_037.lineart.crease_threshold = 0.0
ob_crate_cell_036.location = (0.2064, 0.4889, 0.399)
ob_crate_cell_036.lineart.crease_threshold = 0.0
ob_crate_cell_035.location = (-0.5386, -0.3772, 0.1145)
ob_crate_cell_035.lineart.crease_threshold = 0.0
ob_crate_cell_034.location = (0.2432, -0.4896, 0.1327)
ob_crate_cell_034.lineart.crease_threshold = 0.0
ob_crate_cell_033.location = (-0.4956, -0.2798, 0.3375)
ob_crate_cell_033.lineart.crease_threshold = 0.0
ob_crate_cell_032.location = (-0.4816, -0.4613, 0.3091)
ob_crate_cell_032.lineart.crease_threshold = 0.0
ob_crate_cell_031.location = (0.5386, 0.3767, 0.1024)
ob_crate_cell_031.lineart.crease_threshold = 0.0
ob_crate_cell_030.location = (-0.3439, -0.4398, 0.1181)
ob_crate_cell_030.lineart.crease_threshold = 0.0
ob_crate_cell_029.location = (-0.5383, 0.3745, 0.1256)
ob_crate_cell_029.lineart.crease_threshold = 0.0
ob_crate_cell_028.location = (0.3424, -0.4325, 0.4838)
ob_crate_cell_028.lineart.crease_threshold = 0.0
ob_crate_cell_027.location = (-0.3413, 0.4323, 0.4838)
ob_crate_cell_027.lineart.crease_threshold = 0.0
ob_crate_cell_026.location = (-0.3214, 0.2533, 0.4226)
ob_crate_cell_026.lineart.crease_threshold = 0.0
ob_crate_cell_025.location = (-0.3693, -0.2753, 0.06029)
ob_crate_cell_025.lineart.crease_threshold = 0.0
ob_crate_cell_024.location = (0.2625, 0.4897, 0.1496)
ob_crate_cell_024.lineart.crease_threshold = 0.0
ob_crate_cell_023.location = (0.2299, -0.49, 0.3731)
ob_crate_cell_023.lineart.crease_threshold = 0.0
ob_crate_cell_022.location = (-0.3899, -0.437, 0.4794)
ob_crate_cell_022.lineart.crease_threshold = 0.0
ob_crate_cell_021.location = (0.4842, 0.4612, 0.3029)
ob_crate_cell_021.lineart.crease_threshold = 0.0
ob_crate_cell_020.location = (0.3277, -0.2518, 0.1213)
ob_crate_cell_020.lineart.crease_threshold = 0.0
ob_crate_cell_018.location = (-0.2128, 0.4897, 0.3941)
ob_crate_cell_018.lineart.crease_threshold = 0.0
ob_crate_cell_017.location = (-0.5374, 0.4233, 0.08883)
ob_crate_cell_017.lineart.crease_threshold = 0.0
ob_crate_cell_016.location = (0.3067, -0.2304, 0.4272)
ob_crate_cell_016.lineart.crease_threshold = 0.0
ob_crate_cell_015.location = (-0.3526, 0.2234, 0.1228)
ob_crate_cell_015.lineart.crease_threshold = 0.0
ob_crate_cell_014.location = (0.5373, -0.3719, 0.1206)
ob_crate_cell_014.lineart.crease_threshold = 0.0
ob_crate_cell_013.location = (0.4056, 0.4378, 0.4807)
ob_crate_cell_013.lineart.crease_threshold = 0.0
ob_crate_cell_012.location = (-0.4994, 0.1409, 0.3033)
ob_crate_cell_012.lineart.crease_threshold = 0.0
ob_crate_cell_011.location = (-0.5386, -0.4229, 0.1143)
ob_crate_cell_011.lineart.crease_threshold = 0.0
ob_crate_cell_010.location = (0.5375, -0.4226, 0.08904)
ob_crate_cell_010.lineart.crease_threshold = 0.0
ob_crate_cell_009.location = (-0.3861, 0.435, 0.06651)
ob_crate_cell_009.lineart.crease_threshold = 0.0
ob_crate_cell_008.location = (0.3268, 0.4355, 0.1113)
ob_crate_cell_008.lineart.crease_threshold = 0.0
ob_crate_cell_007.location = (-0.5024, 0.4455, 0.3301)
ob_crate_cell_007.lineart.crease_threshold = 0.0
ob_crate_cell_006.location = (-0.2534, 0.4904, 0.147)
ob_crate_cell_006.lineart.crease_threshold = 0.0
ob_crate_cell_005.location = (0.3444, 0.2527, 0.116)
ob_crate_cell_005.lineart.crease_threshold = 0.0
ob_crate_cell_004.location = (0.3106, 0.2344, 0.4206)
ob_crate_cell_004.lineart.crease_threshold = 0.0
ob_crate_cell_001.location = (-0.2933, -0.2197, 0.4256)
ob_crate_cell_001.lineart.crease_threshold = 0.0
ob_crate_cell.location = (0.4511, -0.1559, 0.2898)
ob_crate_cell.lineart.crease_threshold = 0.0
ob_crate.location = (-0.5, 0.0, 0.0)
ob_crate.rotation_euler = (0.0, -0.0, -3.142)
ob_crate.lineart.crease_threshold = 0.0
ob_lamp.location = (-4.0, 2.791, 4.5)
ob_lamp.rotation_euler = (0.6503, 0.05522, 1.866)
ob_lamp.lock_rotations_4d = False
ob_lamp.empty_display_type = 'ARROWS'
ob_lamp.color = (0.0, 0.0, 0.0, 0.0)
ob_lamp.hide_viewport = True
ob_lamp.lineart.crease_threshold = 0.0
ob_camera.location = (7.481, -6.791, 5.344)
ob_camera.rotation_euler = (1.109, 0.0, 0.8149)
ob_camera.lock_rotations_4d = False
ob_camera.empty_display_type = 'ARROWS'
ob_camera.color = (0.0, 0.0, 0.0, 0.0)
ob_camera.hide_viewport = True
ob_camera.display_type = 'WIRE'
ob_camera.lineart.crease_threshold = 0.0

# ---- collection membership
col_collection_1.objects.link(ob_crate_cell_043)
col_collection_1.objects.link(ob_crate_cell_042)
col_collection_1.objects.link(ob_crate_cell_041)
col_collection_1.objects.link(ob_crate_cell_040)
col_collection_1.objects.link(ob_crate_cell_039)
col_collection_1.objects.link(ob_crate_cell_038)
col_collection_1.objects.link(ob_crate_cell_037)
col_collection_1.objects.link(ob_crate_cell_036)
col_collection_1.objects.link(ob_crate_cell_035)
col_collection_1.objects.link(ob_crate_cell_034)
col_collection_1.objects.link(ob_crate_cell_033)
col_collection_1.objects.link(ob_crate_cell_032)
col_collection_1.objects.link(ob_crate_cell_031)
col_collection_1.objects.link(ob_crate_cell_030)
col_collection_1.objects.link(ob_crate_cell_029)
col_collection_1.objects.link(ob_crate_cell_028)
col_collection_1.objects.link(ob_crate_cell_027)
col_collection_1.objects.link(ob_crate_cell_026)
col_collection_1.objects.link(ob_crate_cell_025)
col_collection_1.objects.link(ob_crate_cell_024)
col_collection_1.objects.link(ob_crate_cell_023)
col_collection_1.objects.link(ob_crate_cell_022)
col_collection_1.objects.link(ob_crate_cell_021)
col_collection_1.objects.link(ob_crate_cell_020)
col_collection_1.objects.link(ob_crate_cell_018)
col_collection_1.objects.link(ob_crate_cell_017)
col_collection_1.objects.link(ob_crate_cell_016)
col_collection_1.objects.link(ob_crate_cell_015)
col_collection_1.objects.link(ob_crate_cell_014)
col_collection_1.objects.link(ob_crate_cell_013)
col_collection_1.objects.link(ob_crate_cell_012)
col_collection_1.objects.link(ob_crate_cell_011)
col_collection_1.objects.link(ob_crate_cell_010)
col_collection_1.objects.link(ob_crate_cell_009)
col_collection_1.objects.link(ob_crate_cell_008)
col_collection_1.objects.link(ob_crate_cell_007)
col_collection_1.objects.link(ob_crate_cell_006)
col_collection_1.objects.link(ob_crate_cell_005)
col_collection_1.objects.link(ob_crate_cell_004)
col_collection_1.objects.link(ob_crate_cell_001)
col_collection_1.objects.link(ob_crate_cell)
col_collection_1.objects.link(ob_crate)
col_collection_1.objects.link(ob_lamp)
col_collection_1.objects.link(ob_camera)

# ---- scene / render settings (as saved in the file)
scene.camera = ob_camera
scene.frame_start = 1; scene.frame_end = 250; scene.frame_set(0)
scene.render.engine = 'BLENDER_EEVEE_NEXT'
scene.render.resolution_percentage = 50
scene.render.dither_intensity = 0.0
scene.render.use_freestyle = True
scene.cycles.use_denoising = False
scene.cycles.samples = 128
scene.cycles.sampling_pattern = 'TABULATED_SOBOL'
scene.cycles.use_adaptive_sampling = False
scene.cycles.use_light_tree = False
scene.cycles.blur_glossy = 0.0
scene.cycles.sample_clamp_indirect = 0.0
scene.view_settings.view_transform = 'Standard'
scene.unit_settings.scale_length = 2.0
bpy.context.view_layer.update()
